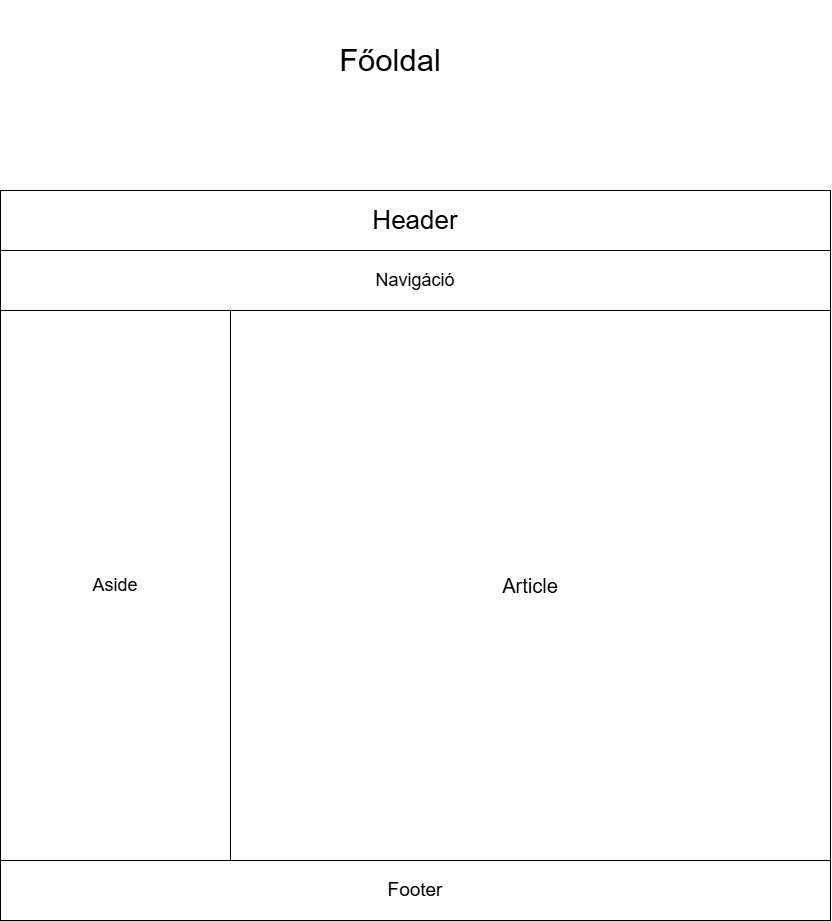

The diagram above was exported from draw.io. Its source (the exported page's mxGraphModel, read from the mxfile embedded in the PNG):
<mxGraphModel dx="1755" dy="2118" grid="1" gridSize="10" guides="1" tooltips="1" connect="1" arrows="1" fold="1" page="1" pageScale="1" pageWidth="827" pageHeight="1169" math="0" shadow="0">
  <root>
    <mxCell id="0" />
    <mxCell id="1" parent="0" />
    <mxCell id="P93_m2iUffUlrGWn9u4J-2" parent="1" style="rounded=0;whiteSpace=wrap;html=1;" value="&lt;font style=&quot;font-size: 26px;&quot;&gt;Header&lt;/font&gt;" vertex="1">
      <mxGeometry height="60" width="830" as="geometry" />
    </mxCell>
    <mxCell id="P93_m2iUffUlrGWn9u4J-3" parent="1" style="rounded=0;whiteSpace=wrap;html=1;" value="&lt;font style=&quot;font-size: 18px;&quot;&gt;Navigáció&lt;/font&gt;" vertex="1">
      <mxGeometry height="60" width="830" y="60" as="geometry" />
    </mxCell>
    <mxCell id="P93_m2iUffUlrGWn9u4J-5" parent="1" style="rounded=0;whiteSpace=wrap;html=1;" value="&lt;font style=&quot;font-size: 18px;&quot;&gt;Aside&lt;/font&gt;" vertex="1">
      <mxGeometry height="550" width="230" y="120" as="geometry" />
    </mxCell>
    <mxCell id="P93_m2iUffUlrGWn9u4J-6" parent="1" style="rounded=0;whiteSpace=wrap;html=1;" value="&lt;font style=&quot;font-size: 20px;&quot;&gt;Article&lt;/font&gt;" vertex="1">
      <mxGeometry height="550" width="600" x="230" y="120" as="geometry" />
    </mxCell>
    <mxCell id="P93_m2iUffUlrGWn9u4J-7" parent="1" style="rounded=0;whiteSpace=wrap;html=1;" value="&lt;font style=&quot;font-size: 19px;&quot;&gt;Footer&lt;/font&gt;" vertex="1">
      <mxGeometry height="60" width="830" y="670" as="geometry" />
    </mxCell>
    <mxCell id="P93_m2iUffUlrGWn9u4J-8" parent="1" style="text;html=1;whiteSpace=wrap;strokeColor=none;fillColor=none;align=center;verticalAlign=middle;rounded=0;" value="&lt;font style=&quot;font-size: 31px;&quot;&gt;Főoldal&lt;/font&gt;" vertex="1">
      <mxGeometry height="120" width="400" x="190" y="-190" as="geometry" />
    </mxCell>
  </root>
</mxGraphModel>